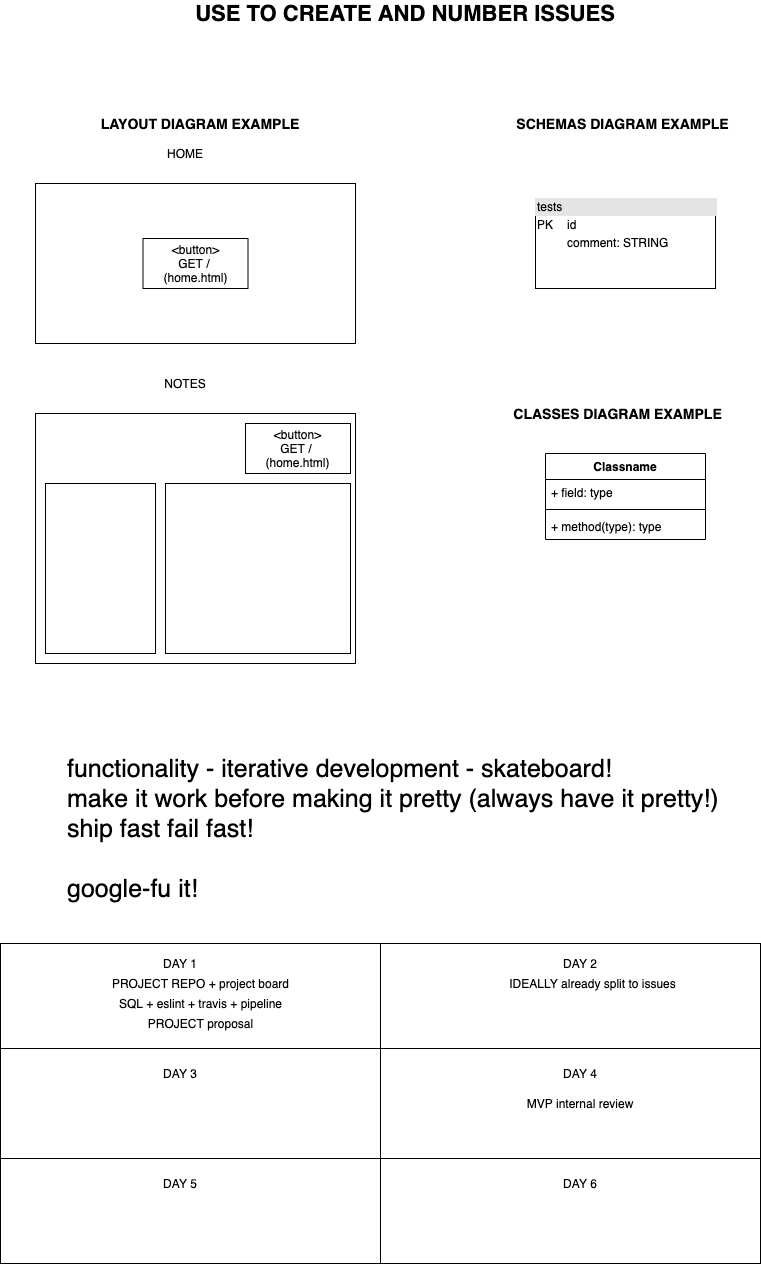

The diagram above was exported from draw.io. Its source (the exported page's mxGraphModel, read from the mxfile embedded in the PNG):
<mxGraphModel dx="1106" dy="1666" grid="1" gridSize="10" guides="1" tooltips="1" connect="1" arrows="1" fold="1" page="1" pageScale="1" pageWidth="850" pageHeight="1100" math="0" shadow="0">
  <root>
    <mxCell id="0" />
    <mxCell id="1" parent="0" />
    <mxCell id="7fcCKJ1JXYTxv_GgXycq-1" value="" style="rounded=0;whiteSpace=wrap;html=1;" parent="1" vertex="1">
      <mxGeometry x="80" y="80" width="320" height="160" as="geometry" />
    </mxCell>
    <mxCell id="7fcCKJ1JXYTxv_GgXycq-2" value="HOME" style="text;html=1;strokeColor=none;fillColor=none;align=center;verticalAlign=middle;whiteSpace=wrap;rounded=0;" parent="1" vertex="1">
      <mxGeometry x="210" y="40" width="40" height="20" as="geometry" />
    </mxCell>
    <mxCell id="7fcCKJ1JXYTxv_GgXycq-3" value="&amp;lt;button&amp;gt;&lt;br&gt;GET / &lt;br&gt;(home.html)" style="rounded=0;whiteSpace=wrap;html=1;" parent="1" vertex="1">
      <mxGeometry x="187.5" y="135" width="105" height="50" as="geometry" />
    </mxCell>
    <mxCell id="7fcCKJ1JXYTxv_GgXycq-4" value="" style="rounded=0;whiteSpace=wrap;html=1;" parent="1" vertex="1">
      <mxGeometry x="80" y="310" width="320" height="250" as="geometry" />
    </mxCell>
    <mxCell id="7fcCKJ1JXYTxv_GgXycq-5" value="NOTES" style="text;html=1;strokeColor=none;fillColor=none;align=center;verticalAlign=middle;whiteSpace=wrap;rounded=0;" parent="1" vertex="1">
      <mxGeometry x="210" y="270" width="40" height="20" as="geometry" />
    </mxCell>
    <mxCell id="7fcCKJ1JXYTxv_GgXycq-6" value="&amp;lt;button&amp;gt;&lt;br&gt;GET / &lt;br&gt;(home.html)" style="rounded=0;whiteSpace=wrap;html=1;" parent="1" vertex="1">
      <mxGeometry x="290" y="320" width="105" height="50" as="geometry" />
    </mxCell>
    <mxCell id="7fcCKJ1JXYTxv_GgXycq-7" value="" style="rounded=0;whiteSpace=wrap;html=1;" parent="1" vertex="1">
      <mxGeometry x="210" y="380" width="185" height="170" as="geometry" />
    </mxCell>
    <mxCell id="7fcCKJ1JXYTxv_GgXycq-8" value="" style="rounded=0;whiteSpace=wrap;html=1;" parent="1" vertex="1">
      <mxGeometry x="90" y="380" width="110" height="170" as="geometry" />
    </mxCell>
    <mxCell id="EQwp8sNR-uYuk6F5XT1M-2" value="" style="rounded=0;whiteSpace=wrap;html=1;" vertex="1" parent="1">
      <mxGeometry x="45" y="840" width="760" height="320" as="geometry" />
    </mxCell>
    <mxCell id="EQwp8sNR-uYuk6F5XT1M-3" value="" style="rounded=0;whiteSpace=wrap;html=1;" vertex="1" parent="1">
      <mxGeometry x="45" y="945" width="760" height="110" as="geometry" />
    </mxCell>
    <mxCell id="EQwp8sNR-uYuk6F5XT1M-9" value="" style="endArrow=none;html=1;entryX=0.5;entryY=0;entryDx=0;entryDy=0;exitX=0.5;exitY=1;exitDx=0;exitDy=0;" edge="1" parent="1" source="EQwp8sNR-uYuk6F5XT1M-2" target="EQwp8sNR-uYuk6F5XT1M-2">
      <mxGeometry width="50" height="50" relative="1" as="geometry">
        <mxPoint x="405" y="1080" as="sourcePoint" />
        <mxPoint x="455" y="1030" as="targetPoint" />
      </mxGeometry>
    </mxCell>
    <mxCell id="EQwp8sNR-uYuk6F5XT1M-10" value="DAY 1" style="text;html=1;strokeColor=none;fillColor=none;align=center;verticalAlign=middle;whiteSpace=wrap;rounded=0;" vertex="1" parent="1">
      <mxGeometry x="205" y="850" width="40" height="20" as="geometry" />
    </mxCell>
    <mxCell id="EQwp8sNR-uYuk6F5XT1M-11" value="DAY 2" style="text;html=1;strokeColor=none;fillColor=none;align=center;verticalAlign=middle;whiteSpace=wrap;rounded=0;" vertex="1" parent="1">
      <mxGeometry x="605" y="850" width="40" height="20" as="geometry" />
    </mxCell>
    <mxCell id="EQwp8sNR-uYuk6F5XT1M-12" value="DAY 3" style="text;html=1;strokeColor=none;fillColor=none;align=center;verticalAlign=middle;whiteSpace=wrap;rounded=0;" vertex="1" parent="1">
      <mxGeometry x="205" y="960" width="40" height="20" as="geometry" />
    </mxCell>
    <mxCell id="EQwp8sNR-uYuk6F5XT1M-13" value="DAY 4" style="text;html=1;strokeColor=none;fillColor=none;align=center;verticalAlign=middle;whiteSpace=wrap;rounded=0;" vertex="1" parent="1">
      <mxGeometry x="605" y="960" width="40" height="20" as="geometry" />
    </mxCell>
    <mxCell id="EQwp8sNR-uYuk6F5XT1M-14" value="DAY 5" style="text;html=1;strokeColor=none;fillColor=none;align=center;verticalAlign=middle;whiteSpace=wrap;rounded=0;" vertex="1" parent="1">
      <mxGeometry x="205" y="1070" width="40" height="20" as="geometry" />
    </mxCell>
    <mxCell id="EQwp8sNR-uYuk6F5XT1M-15" value="DAY 6" style="text;html=1;strokeColor=none;fillColor=none;align=center;verticalAlign=middle;whiteSpace=wrap;rounded=0;" vertex="1" parent="1">
      <mxGeometry x="605" y="1070" width="40" height="20" as="geometry" />
    </mxCell>
    <mxCell id="EQwp8sNR-uYuk6F5XT1M-16" value="PROJECT REPO + project board" style="text;html=1;strokeColor=none;fillColor=none;align=center;verticalAlign=middle;whiteSpace=wrap;rounded=0;" vertex="1" parent="1">
      <mxGeometry x="132.5" y="870" width="225" height="20" as="geometry" />
    </mxCell>
    <mxCell id="EQwp8sNR-uYuk6F5XT1M-17" value="SQL + eslint + travis + pipeline" style="text;html=1;strokeColor=none;fillColor=none;align=center;verticalAlign=middle;whiteSpace=wrap;rounded=0;" vertex="1" parent="1">
      <mxGeometry x="132.5" y="890" width="225" height="20" as="geometry" />
    </mxCell>
    <mxCell id="EQwp8sNR-uYuk6F5XT1M-18" value="PROJECT proposal" style="text;html=1;strokeColor=none;fillColor=none;align=center;verticalAlign=middle;whiteSpace=wrap;rounded=0;" vertex="1" parent="1">
      <mxGeometry x="132.5" y="910" width="225" height="20" as="geometry" />
    </mxCell>
    <mxCell id="EQwp8sNR-uYuk6F5XT1M-19" value="MVP internal review" style="text;html=1;strokeColor=none;fillColor=none;align=center;verticalAlign=middle;whiteSpace=wrap;rounded=0;" vertex="1" parent="1">
      <mxGeometry x="555" y="990" width="140" height="20" as="geometry" />
    </mxCell>
    <mxCell id="EQwp8sNR-uYuk6F5XT1M-20" value="&lt;font style=&quot;font-size: 25px&quot;&gt;functionality - iterative development - skateboard!&lt;/font&gt;" style="text;html=1;strokeColor=none;fillColor=none;align=left;verticalAlign=middle;whiteSpace=wrap;rounded=0;" vertex="1" parent="1">
      <mxGeometry x="110" y="650" width="680" height="30" as="geometry" />
    </mxCell>
    <mxCell id="EQwp8sNR-uYuk6F5XT1M-22" value="&lt;font style=&quot;font-size: 25px&quot;&gt;ship fast fail fast!&lt;/font&gt;" style="text;html=1;strokeColor=none;fillColor=none;align=left;verticalAlign=middle;whiteSpace=wrap;rounded=0;" vertex="1" parent="1">
      <mxGeometry x="110" y="710" width="680" height="30" as="geometry" />
    </mxCell>
    <mxCell id="EQwp8sNR-uYuk6F5XT1M-23" value="&lt;font style=&quot;font-size: 25px&quot;&gt;make it work before making it pretty (always have it pretty!)&lt;/font&gt;" style="text;html=1;strokeColor=none;fillColor=none;align=left;verticalAlign=middle;whiteSpace=wrap;rounded=0;" vertex="1" parent="1">
      <mxGeometry x="110" y="680" width="680" height="30" as="geometry" />
    </mxCell>
    <mxCell id="EQwp8sNR-uYuk6F5XT1M-24" value="Classname" style="swimlane;fontStyle=1;align=center;verticalAlign=top;childLayout=stackLayout;horizontal=1;startSize=26;horizontalStack=0;resizeParent=1;resizeParentMax=0;resizeLast=0;collapsible=1;marginBottom=0;" vertex="1" parent="1">
      <mxGeometry x="590" y="350" width="160" height="86" as="geometry" />
    </mxCell>
    <mxCell id="EQwp8sNR-uYuk6F5XT1M-25" value="+ field: type" style="text;strokeColor=none;fillColor=none;align=left;verticalAlign=top;spacingLeft=4;spacingRight=4;overflow=hidden;rotatable=0;points=[[0,0.5],[1,0.5]];portConstraint=eastwest;" vertex="1" parent="EQwp8sNR-uYuk6F5XT1M-24">
      <mxGeometry y="26" width="160" height="26" as="geometry" />
    </mxCell>
    <mxCell id="EQwp8sNR-uYuk6F5XT1M-26" value="" style="line;strokeWidth=1;fillColor=none;align=left;verticalAlign=middle;spacingTop=-1;spacingLeft=3;spacingRight=3;rotatable=0;labelPosition=right;points=[];portConstraint=eastwest;" vertex="1" parent="EQwp8sNR-uYuk6F5XT1M-24">
      <mxGeometry y="52" width="160" height="8" as="geometry" />
    </mxCell>
    <mxCell id="EQwp8sNR-uYuk6F5XT1M-27" value="+ method(type): type" style="text;strokeColor=none;fillColor=none;align=left;verticalAlign=top;spacingLeft=4;spacingRight=4;overflow=hidden;rotatable=0;points=[[0,0.5],[1,0.5]];portConstraint=eastwest;" vertex="1" parent="EQwp8sNR-uYuk6F5XT1M-24">
      <mxGeometry y="60" width="160" height="26" as="geometry" />
    </mxCell>
    <mxCell id="EQwp8sNR-uYuk6F5XT1M-28" value="&lt;div style=&quot;box-sizing: border-box ; width: 100% ; background: #e4e4e4 ; padding: 2px&quot;&gt;tests&lt;/div&gt;&lt;table style=&quot;width: 100% ; font-size: 1em&quot; cellpadding=&quot;2&quot; cellspacing=&quot;0&quot;&gt;&lt;tbody&gt;&lt;tr&gt;&lt;td&gt;PK&lt;/td&gt;&lt;td&gt;id&lt;/td&gt;&lt;/tr&gt;&lt;tr&gt;&lt;td&gt;&lt;br&gt;&lt;/td&gt;&lt;td&gt;comment: STRING&lt;/td&gt;&lt;/tr&gt;&lt;tr&gt;&lt;td&gt;&lt;/td&gt;&lt;td&gt;&lt;br&gt;&lt;/td&gt;&lt;/tr&gt;&lt;/tbody&gt;&lt;/table&gt;" style="verticalAlign=top;align=left;overflow=fill;html=1;" vertex="1" parent="1">
      <mxGeometry x="580" y="95" width="180" height="90" as="geometry" />
    </mxCell>
    <mxCell id="EQwp8sNR-uYuk6F5XT1M-30" value="&lt;font style=&quot;font-size: 25px&quot;&gt;google-fu it!&lt;/font&gt;" style="text;html=1;strokeColor=none;fillColor=none;align=left;verticalAlign=middle;whiteSpace=wrap;rounded=0;" vertex="1" parent="1">
      <mxGeometry x="110" y="770" width="680" height="30" as="geometry" />
    </mxCell>
    <mxCell id="EQwp8sNR-uYuk6F5XT1M-31" value="IDEALLY already split to issues" style="text;html=1;strokeColor=none;fillColor=none;align=center;verticalAlign=middle;whiteSpace=wrap;rounded=0;" vertex="1" parent="1">
      <mxGeometry x="525" y="870" width="225" height="20" as="geometry" />
    </mxCell>
    <mxCell id="EQwp8sNR-uYuk6F5XT1M-32" value="CLASSES DIAGRAM EXAMPLE" style="text;html=1;strokeColor=none;fillColor=none;align=center;verticalAlign=middle;whiteSpace=wrap;rounded=0;fontSize=14;fontStyle=1" vertex="1" parent="1">
      <mxGeometry x="550" y="300" width="225" height="20" as="geometry" />
    </mxCell>
    <mxCell id="EQwp8sNR-uYuk6F5XT1M-34" value="LAYOUT DIAGRAM EXAMPLE" style="text;html=1;strokeColor=none;fillColor=none;align=center;verticalAlign=middle;whiteSpace=wrap;rounded=0;fontSize=14;fontStyle=1" vertex="1" parent="1">
      <mxGeometry x="140" y="10" width="210" height="20" as="geometry" />
    </mxCell>
    <mxCell id="EQwp8sNR-uYuk6F5XT1M-35" value="SCHEMAS DIAGRAM EXAMPLE" style="text;html=1;strokeColor=none;fillColor=none;align=center;verticalAlign=middle;whiteSpace=wrap;rounded=0;fontSize=14;fontStyle=1" vertex="1" parent="1">
      <mxGeometry x="555" y="10" width="225" height="20" as="geometry" />
    </mxCell>
    <mxCell id="EQwp8sNR-uYuk6F5XT1M-36" value="USE TO CREATE AND NUMBER ISSUES" style="text;html=1;strokeColor=none;fillColor=none;align=center;verticalAlign=middle;whiteSpace=wrap;rounded=0;fontSize=22;fontStyle=1" vertex="1" parent="1">
      <mxGeometry x="235" y="-100" width="430" height="20" as="geometry" />
    </mxCell>
  </root>
</mxGraphModel>